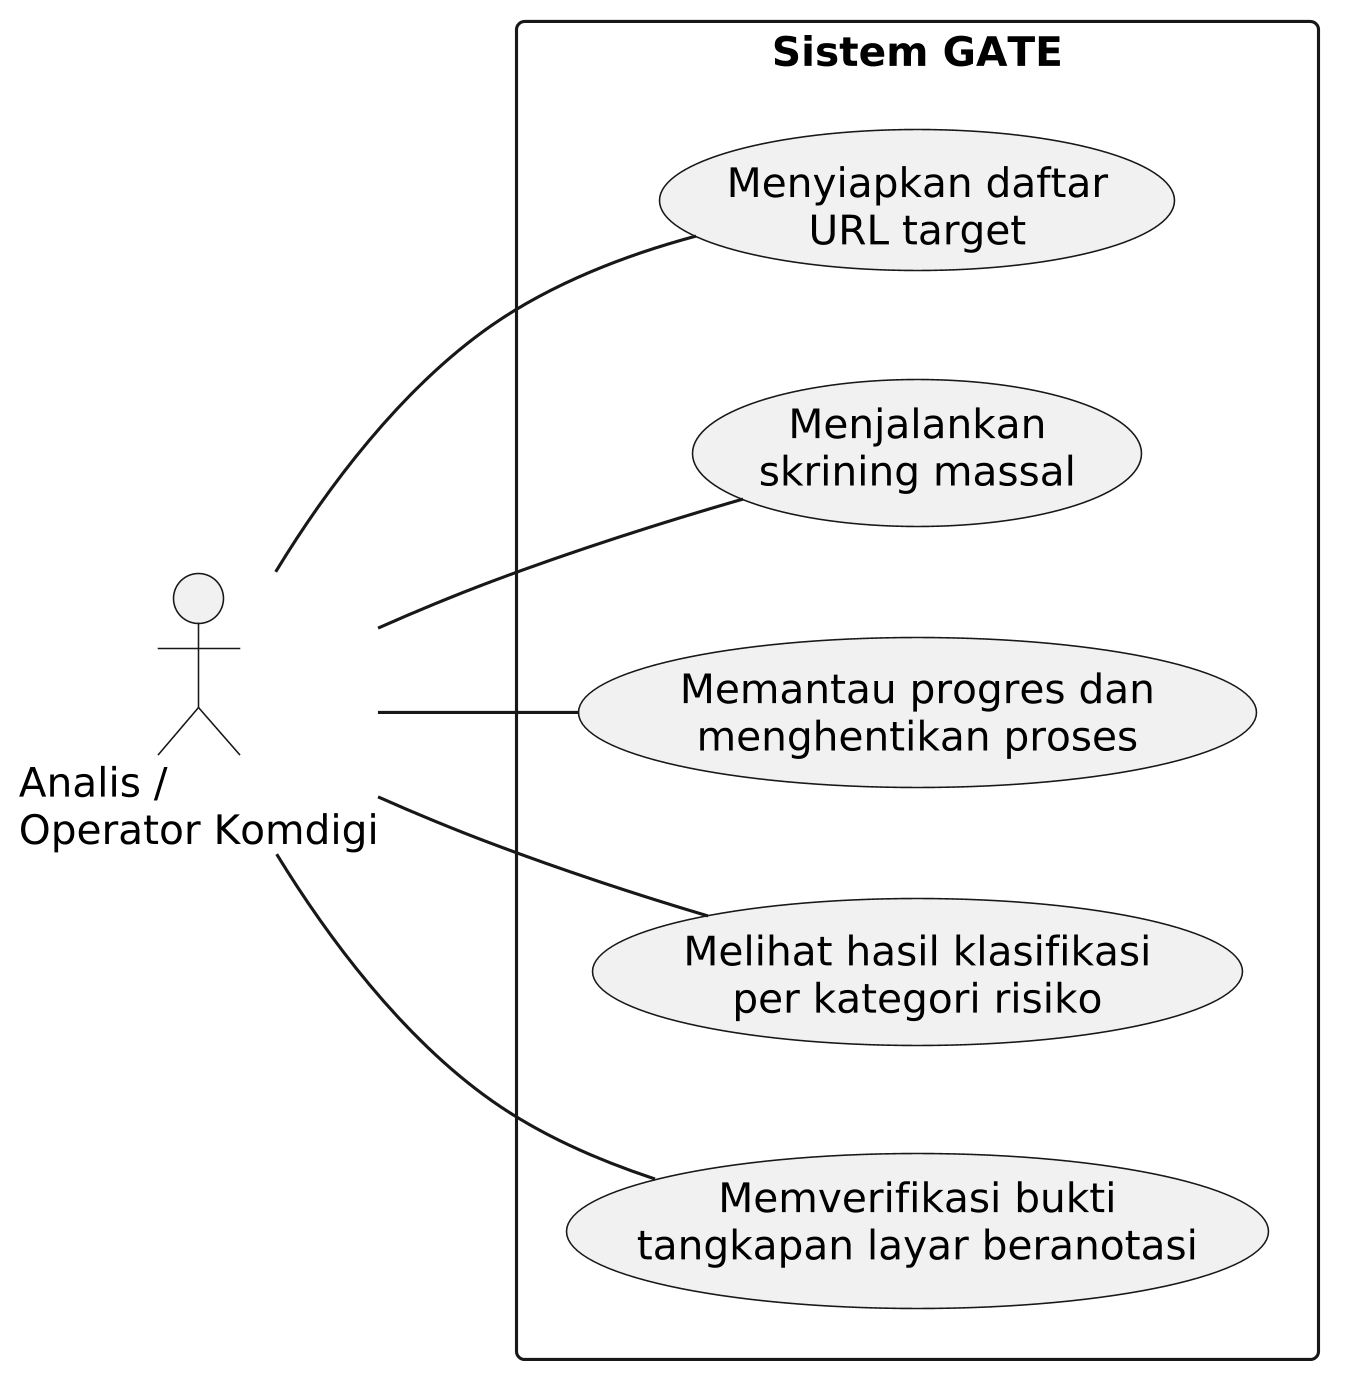

The diagram above was rendered by PlantUML. Its source (embedded in the PNG):
@startuml
skinparam dpi 300
skinparam monochrome true
skinparam shadowing false
skinparam defaultFontSize 13
skinparam actorStyle stickman
left to right direction
actor "Analis /\nOperator Komdigi" as Analis
rectangle "Sistem GATE" {
  usecase "Memverifikasi bukti\ntangkapan layar beranotasi" as UC5
  usecase "Melihat hasil klasifikasi\nper kategori risiko" as UC4
  usecase "Memantau progres dan\nmenghentikan proses" as UC3
  usecase "Menjalankan\nskrining massal" as UC2
  usecase "Menyiapkan daftar\nURL target" as UC1
}
Analis -- UC5
Analis -- UC4
Analis -- UC3
Analis -- UC2
Analis -- UC1
@enduml